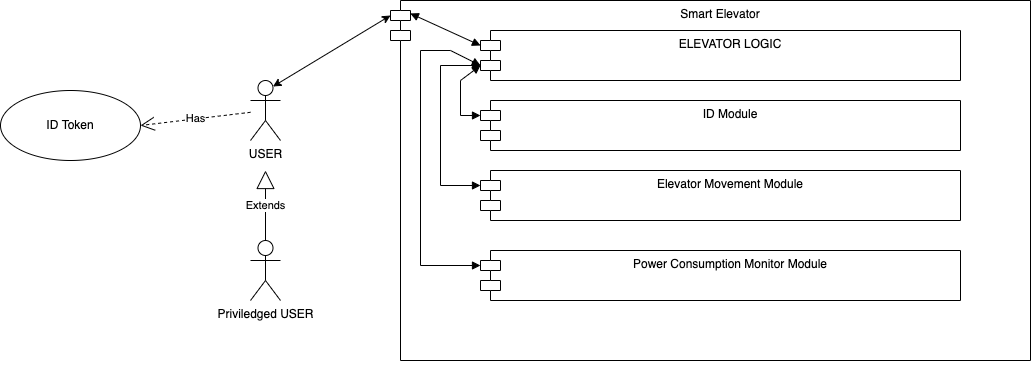

The diagram above was exported from draw.io. Its source (the exported page's mxGraphModel, read from the mxfile embedded in the PNG):
<mxGraphModel dx="2253" dy="921" grid="1" gridSize="10" guides="1" tooltips="1" connect="1" arrows="1" fold="1" page="1" pageScale="1" pageWidth="827" pageHeight="1169" math="0" shadow="0">
  <root>
    <mxCell id="0" />
    <mxCell id="1" parent="0" />
    <mxCell id="a_znz8cF0iESIjXvo-rj-6" value="" style="group" parent="1" vertex="1" connectable="0">
      <mxGeometry x="170" y="90" width="640" height="390" as="geometry" />
    </mxCell>
    <mxCell id="a_znz8cF0iESIjXvo-rj-1" value="Smart Elevator" style="shape=module;align=left;spacingLeft=20;align=center;verticalAlign=top;" parent="a_znz8cF0iESIjXvo-rj-6" vertex="1">
      <mxGeometry width="640" height="360" as="geometry" />
    </mxCell>
    <mxCell id="a_znz8cF0iESIjXvo-rj-2" value="Power Consumption Monitor Module" style="shape=module;align=left;spacingLeft=20;align=center;verticalAlign=top;" parent="a_znz8cF0iESIjXvo-rj-6" vertex="1">
      <mxGeometry x="90" y="250" width="480" height="50" as="geometry" />
    </mxCell>
    <mxCell id="a_znz8cF0iESIjXvo-rj-3" value="Elevator Movement Module" style="shape=module;align=left;spacingLeft=20;align=center;verticalAlign=top;" parent="a_znz8cF0iESIjXvo-rj-6" vertex="1">
      <mxGeometry x="90" y="170" width="480" height="50" as="geometry" />
    </mxCell>
    <mxCell id="a_znz8cF0iESIjXvo-rj-5" value="ID Module" style="shape=module;align=left;spacingLeft=20;align=center;verticalAlign=top;" parent="a_znz8cF0iESIjXvo-rj-6" vertex="1">
      <mxGeometry x="90" y="100" width="480" height="50" as="geometry" />
    </mxCell>
    <mxCell id="a_znz8cF0iESIjXvo-rj-14" value="ELEVATOR LOGIC" style="shape=module;align=left;spacingLeft=20;align=center;verticalAlign=top;" parent="a_znz8cF0iESIjXvo-rj-6" vertex="1">
      <mxGeometry x="90" y="30" width="480" height="50" as="geometry" />
    </mxCell>
    <mxCell id="a_znz8cF0iESIjXvo-rj-15" value="" style="endArrow=block;startArrow=block;endFill=1;startFill=1;html=1;rounded=0;exitX=0.031;exitY=0.036;exitDx=0;exitDy=0;exitPerimeter=0;entryX=0;entryY=0;entryDx=0;entryDy=15;entryPerimeter=0;" parent="a_znz8cF0iESIjXvo-rj-6" source="a_znz8cF0iESIjXvo-rj-1" target="a_znz8cF0iESIjXvo-rj-14" edge="1">
      <mxGeometry width="160" relative="1" as="geometry">
        <mxPoint x="160" y="290" as="sourcePoint" />
        <mxPoint x="320" y="290" as="targetPoint" />
      </mxGeometry>
    </mxCell>
    <mxCell id="a_znz8cF0iESIjXvo-rj-17" value="" style="endArrow=block;startArrow=block;endFill=1;startFill=1;html=1;rounded=0;entryX=0;entryY=0;entryDx=0;entryDy=35;entryPerimeter=0;exitX=0;exitY=0;exitDx=0;exitDy=15;exitPerimeter=0;" parent="a_znz8cF0iESIjXvo-rj-6" source="a_znz8cF0iESIjXvo-rj-5" target="a_znz8cF0iESIjXvo-rj-14" edge="1">
      <mxGeometry width="160" relative="1" as="geometry">
        <mxPoint x="160" y="290" as="sourcePoint" />
        <mxPoint x="320" y="290" as="targetPoint" />
        <Array as="points">
          <mxPoint x="70" y="115" />
          <mxPoint x="70" y="80" />
        </Array>
      </mxGeometry>
    </mxCell>
    <mxCell id="a_znz8cF0iESIjXvo-rj-18" value="" style="endArrow=block;startArrow=block;endFill=1;startFill=1;html=1;rounded=0;entryX=0;entryY=0;entryDx=0;entryDy=35;entryPerimeter=0;exitX=0;exitY=0;exitDx=0;exitDy=15;exitPerimeter=0;" parent="a_znz8cF0iESIjXvo-rj-6" source="a_znz8cF0iESIjXvo-rj-3" target="a_znz8cF0iESIjXvo-rj-14" edge="1">
      <mxGeometry width="160" relative="1" as="geometry">
        <mxPoint x="100" y="125" as="sourcePoint" />
        <mxPoint x="100" y="75" as="targetPoint" />
        <Array as="points">
          <mxPoint x="50" y="185" />
          <mxPoint x="50" y="65" />
        </Array>
      </mxGeometry>
    </mxCell>
    <mxCell id="a_znz8cF0iESIjXvo-rj-19" value="" style="endArrow=block;startArrow=block;endFill=1;startFill=1;html=1;rounded=0;entryX=0;entryY=0;entryDx=0;entryDy=35;entryPerimeter=0;exitX=0;exitY=0;exitDx=0;exitDy=15;exitPerimeter=0;" parent="a_znz8cF0iESIjXvo-rj-6" source="a_znz8cF0iESIjXvo-rj-2" target="a_znz8cF0iESIjXvo-rj-14" edge="1">
      <mxGeometry width="160" relative="1" as="geometry">
        <mxPoint x="100" y="125" as="sourcePoint" />
        <mxPoint x="100" y="75" as="targetPoint" />
        <Array as="points">
          <mxPoint x="30" y="265" />
          <mxPoint x="30" y="50" />
          <mxPoint x="60" y="50" />
        </Array>
      </mxGeometry>
    </mxCell>
    <mxCell id="a_znz8cF0iESIjXvo-rj-7" value="USER" style="shape=umlActor;verticalLabelPosition=bottom;verticalAlign=top;html=1;" parent="1" vertex="1">
      <mxGeometry x="30" y="170" width="30" height="60" as="geometry" />
    </mxCell>
    <mxCell id="a_znz8cF0iESIjXvo-rj-9" value="" style="endArrow=classic;startArrow=classic;html=1;rounded=0;exitX=0.75;exitY=0.1;exitDx=0;exitDy=0;exitPerimeter=0;entryX=0;entryY=0;entryDx=0;entryDy=15;entryPerimeter=0;" parent="1" source="a_znz8cF0iESIjXvo-rj-7" target="a_znz8cF0iESIjXvo-rj-1" edge="1">
      <mxGeometry width="50" height="50" relative="1" as="geometry">
        <mxPoint x="390" y="410" as="sourcePoint" />
        <mxPoint x="440" y="360" as="targetPoint" />
      </mxGeometry>
    </mxCell>
    <mxCell id="a_znz8cF0iESIjXvo-rj-20" value="Priviledged USER" style="shape=umlActor;verticalLabelPosition=bottom;verticalAlign=top;html=1;" parent="1" vertex="1">
      <mxGeometry x="30" y="330" width="30" height="60" as="geometry" />
    </mxCell>
    <mxCell id="a_znz8cF0iESIjXvo-rj-21" value="Extends" style="endArrow=block;endSize=16;endFill=0;html=1;rounded=0;exitX=0.5;exitY=0;exitDx=0;exitDy=0;exitPerimeter=0;" parent="1" source="a_znz8cF0iESIjXvo-rj-20" edge="1">
      <mxGeometry width="160" relative="1" as="geometry">
        <mxPoint x="240" y="380" as="sourcePoint" />
        <mxPoint x="45" y="260" as="targetPoint" />
      </mxGeometry>
    </mxCell>
    <mxCell id="a_znz8cF0iESIjXvo-rj-22" value="ID Token" style="ellipse;whiteSpace=wrap;html=1;" parent="1" vertex="1">
      <mxGeometry x="-220" y="180" width="140" height="70" as="geometry" />
    </mxCell>
    <mxCell id="a_znz8cF0iESIjXvo-rj-23" value="Has" style="endArrow=open;endSize=12;dashed=1;html=1;rounded=0;entryX=1;entryY=0.5;entryDx=0;entryDy=0;" parent="1" source="a_znz8cF0iESIjXvo-rj-7" target="a_znz8cF0iESIjXvo-rj-22" edge="1">
      <mxGeometry width="160" relative="1" as="geometry">
        <mxPoint x="240" y="280" as="sourcePoint" />
        <mxPoint x="400" y="280" as="targetPoint" />
      </mxGeometry>
    </mxCell>
  </root>
</mxGraphModel>